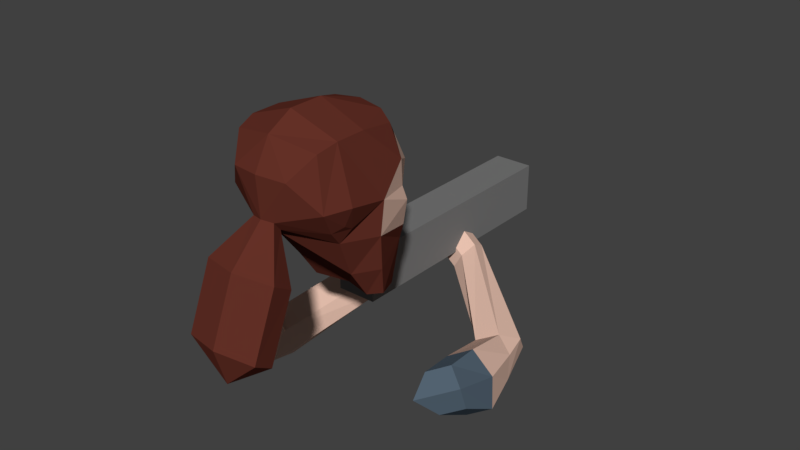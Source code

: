 # Source: player_head.blend  (saved by Blender 2.79.0; exported with 4.5.12 LTS)
import bpy
from mathutils import Matrix  # noqa: F401  (used for matrix-valued properties, if any)

bpy.ops.wm.read_factory_settings(use_empty=True)
scene = bpy.context.scene
scene.name = 'Scene'

# ---- collections
col_collection_1 = bpy.data.collections.new('Collection 1'); scene.collection.children.link(col_collection_1)

# ---- materials (node trees are filled in below, after node groups)
mat_metal = bpy.data.materials.new('metal')
mat_metal.alpha_threshold = 0.0
mat_metal.use_transparent_shadow = False
mat_metal.diffuse_color = (0.1924, 0.1924, 0.1924, 1.0)
mat_metal.roughness = 0.5
mat_metal.specular_intensity = 1.0
mat_metal.line_color = (0.0, 0.0, 0.0, 1.0)
mat_skin = bpy.data.materials.new('skin')
mat_skin.alpha_threshold = 0.0
mat_skin.use_transparent_shadow = False
mat_skin.diffuse_color = (0.8, 0.5325, 0.4278, 1.0)
mat_skin.specular_color = (1.0, 0.7095, 0.6813)
mat_skin.roughness = 0.5
mat_skin.specular_intensity = 0.05
mat_skin.line_color = (0.0, 0.0, 0.0, 1.0)
mat_shirt = bpy.data.materials.new('shirt')
mat_shirt.alpha_threshold = 0.0
mat_shirt.use_transparent_shadow = False
mat_shirt.diffuse_color = (0.1113, 0.1599, 0.2116, 1.0)
mat_shirt.roughness = 0.5
mat_shirt.specular_intensity = 0.1
mat_neard = bpy.data.materials.new('neard')
mat_neard.alpha_threshold = 0.0
mat_neard.use_transparent_shadow = False
mat_neard.diffuse_color = (0.1299, 0.03061, 0.02035, 1.0)
mat_neard.specular_color = (1.0, 0.5894, 0.3247)
mat_neard.roughness = 0.5
mat_neard.specular_intensity = 0.1

# ---- material node trees

# ---- world
world_world = bpy.data.worlds.new('World'); scene.world = world_world
world_world.color = (0.05088, 0.05088, 0.05088)
world_world.use_sun_shadow = False
world_world.sun_shadow_jitter_overblur = 0.0
world_world.cycles.sampling_method = 'MANUAL'

# ---- meshes
me_cube_002 = bpy.data.meshes.new('Cube.002')
me_cube_002.from_pydata([(-0.3944, 0.9593, -1.002), (-0.3944, 0.9593, -0.6827), (-0.3944, 2.539, -1.002), (-0.3944, 2.539, -0.6827), (-0.142, 0.9593, -1.002), (-0.142, 0.9593, -0.6827), (-0.142, 2.539, -1.002), (-0.142, 2.539, -0.6827), (-0.8362, 0.4847, -1.28), (-0.7032, 0.2435, -0.7409), (-0.7382, 0.72, -1.189), (-0.6162, 0.453, -0.6608), (-0.6904, 0.4447, -1.334), (-0.5573, 0.2035, -0.7948), (-0.5924, 0.68, -1.243), (-0.4703, 0.413, -0.7147), (-0.8638, 0.6031, -1.442), (-0.7946, 0.8349, -1.427), (-0.7179, 0.5631, -1.496), (-0.6487, 0.7949, -1.481), (-0.5023, 1.275, -0.9627), (-0.3565, 1.236, -1.017), (-0.5427, 1.364, -1.137), (-0.3968, 1.324, -1.191), (-0.7988, 0.2865, -1.031), (-0.6772, 0.5865, -0.9249), (-0.5314, 0.5465, -0.9788), (-0.6529, 0.2465, -1.085), (-0.431, 1.443, -0.8943), (-0.2852, 1.403, -0.9482), (-0.4714, 1.532, -1.069), (-0.3255, 1.492, -1.123), (-0.8228, 0.7929, -1.287), (-0.85, 0.5439, -1.361), (-0.7042, 0.5039, -1.415), (-0.5641, 0.722, -1.383), (-0.5789, 1.335, -1.029), (-0.3202, 1.264, -1.125), (-0.5076, 1.503, -0.9608), (-0.2489, 1.432, -1.056), (-0.8437, 0.6178, -1.213), (-0.6902, 0.3231, -0.5797), (-0.5849, 0.5469, -1.309), (-0.4315, 0.2521, -0.6754), (-0.8292, 0.719, -1.434), (-0.6833, 0.679, -1.488), (-0.5357, 0.381, -1.053), (-0.7944, 0.4519, -0.9573), (-0.6059, 0.6052, -1.409), (-0.8646, 0.6761, -1.313), (0.632, 1.232, -1.345), (0.7542, 0.6665, -1.168), (0.4945, 1.328, -1.146), (0.6301, 0.6958, -0.9643), (0.499, 1.181, -1.418), (0.6212, 0.6148, -1.242), (0.3574, 1.29, -1.22), (0.4971, 0.6441, -1.038), (-0.05405, 1.903, -0.9878), (-0.04278, 1.812, -0.943), (-0.1536, 1.83, -1.145), (-0.1424, 1.739, -1.1), (0.7389, 0.9312, -1.326), (0.5613, 0.9802, -1.04), (0.4283, 0.9285, -1.113), (0.6058, 0.8796, -1.4), (-0.2222, 1.942, -0.8982), (-0.211, 1.851, -0.8535), (-0.3218, 1.87, -1.055), (-0.3105, 1.778, -1.01), (0.5651, 1.446, -1.203), (0.5297, 1.534, -1.317), (0.3926, 1.495, -1.391), (-0.1082, 1.902, -1.083), (-0.08822, 1.74, -1.004), (-0.2764, 1.941, -0.9939), (-0.2564, 1.779, -0.9145), (0.6138, 1.268, -1.201), (0.7639, 0.5978, -1.002), (0.3778, 1.177, -1.332), (0.528, 0.5061, -1.132), (0.4656, 0.8841, -1.285), (0.7016, 0.9757, -1.155), (0.322, 1.377, -1.335), (0.1685, 0.01762, 0.1795), (0.2261, 0.7616, -0.3763), (0.1227, 0.8296, -0.3394), (0.1712, 0.7795, 0.1984), (0.1534, 0.7047, 0.3403), (0.09098, 0.7828, -0.05646), (0.296, 0.6985, -0.03454), (0.06887, 0.02616, -0.05797), (0.3583, 0.2601, 0.02237), (0.3245, 0.6563, 0.134), (0.3024, 0.5317, -0.4394), (0.1996, 0.8356, 0.0412), (0.1795, 0.7507, -0.658), (0.2794, 0.2528, 0.341), (0.08759, 0.842, -0.6833), (0.08848, 0.8285, -0.2124), (0.3564, 0.4894, -0.01743), (0.2988, 0.1246, 0.01173), (0.267, 0.5808, -0.6144), (0.2796, 0.4322, 0.3422), (0.2469, 0.6621, 0.3021), (0.2567, 0.1388, 0.3077), (0.3326, 0.4899, -0.2241), (0.2587, 0.7516, -0.2831), (0.06213, 0.07328, -0.1126), (0.2987, 0.2673, -0.09742), (0.1815, 0.4295, -0.4703), (0.1117, 0.6747, -0.7138), (0.06335, 0.7361, -0.7369), (0.2892, 0.3295, -0.1328), (0.254, 0.2187, -0.1326), (0.1791, 0.5475, -0.6408), (0.2267, 0.3048, -0.2285), (0.2205, 0.7635, -0.13), (0.3052, 0.7251, -0.1188), (0.2263, -0.1422, -0.2702), (0.1969, -0.004818, -0.3585), (0.2256, -0.2928, -0.6369), (0.2005, -0.1627, -0.7212), (-0.1685, 0.01762, 0.1795), (-0.2261, 0.7616, -0.3763), (-0.1227, 0.8296, -0.3394), (-0.1712, 0.7795, 0.1984), (-0.1534, 0.7047, 0.3403), (-0.09098, 0.7828, -0.05646), (-0.296, 0.6985, -0.03454), (-0.06887, 0.02616, -0.05797), (-0.3583, 0.2601, 0.02237), (-0.3245, 0.6563, 0.134), (-0.3024, 0.5317, -0.4394), (-0.1996, 0.8356, 0.0412), (-0.1795, 0.7507, -0.658), (-0.2794, 0.2528, 0.341), (-0.08759, 0.842, -0.6833), (-0.08848, 0.8285, -0.2124), (-0.3564, 0.4894, -0.01743), (-0.2988, 0.1246, 0.01173), (-0.267, 0.5808, -0.6144), (-0.2796, 0.4322, 0.3422), (-0.2469, 0.6621, 0.3021), (-0.2567, 0.1388, 0.3077), (-0.3326, 0.4899, -0.2241), (-0.2587, 0.7516, -0.2831), (-0.06213, 0.07328, -0.1126), (-0.2987, 0.2673, -0.09742), (-0.1815, 0.4295, -0.4703), (-0.1117, 0.6747, -0.7138), (-0.06335, 0.7361, -0.7369), (-0.2892, 0.3295, -0.1328), (-0.254, 0.2187, -0.1326), (-0.1791, 0.5475, -0.6408), (-0.2267, 0.3048, -0.2285), (-0.2205, 0.7635, -0.13), (-0.3052, 0.7251, -0.1188), (-0.2263, -0.1422, -0.2702), (-0.1969, -0.004818, -0.3585), (-0.2256, -0.2928, -0.6369), (-0.2005, -0.1627, -0.7212), (0.0, -0.01111, 0.187), (0.0, 0.7629, 0.2925), (0.0, 0.8484, -0.3117), (0.0, 0.238, 0.4425), (0.0, 0.7232, 0.3551), (0.0, 0.8664, 0.005903), (0.0, 0.006232, -0.05159), (0.0, 0.4434, 0.4436), (0.0, 0.08638, 0.3588), (0.0, 0.8494, -0.6868), (0.0, 0.8477, -0.2307), (0.0, 0.1148, -0.1572), (0.0, 0.6102, -0.6574), (0.0, 0.946, -0.1866), (0.0, 0.8544, -0.3633), (0.0, -0.1996, -0.2519), (0.0, 0.03509, -0.3898), (0.0, -0.3488, -0.6138), (0.0, -0.1294, -0.7506), (0.0, -0.2789, -0.8398)], [], [(0, 1, 3, 2), (2, 3, 7, 6), (6, 7, 5, 4), (4, 5, 1, 0), (2, 6, 4, 0), (7, 3, 1, 5), (47, 41, 11, 25), (25, 11, 15, 26), (46, 43, 13, 27), (27, 13, 9, 24), (49, 32, 17, 44), (43, 41, 9, 13), (44, 45, 18, 16), (48, 34, 18, 45), (34, 33, 16, 18), (32, 10, 20, 36), (36, 20, 28, 38), (35, 19, 23, 37), (10, 14, 21, 20), (19, 17, 22, 23), (12, 27, 24, 8), (42, 46, 27, 12), (10, 25, 26, 14), (40, 47, 25, 10), (38, 39, 31, 30), (20, 21, 29, 28), (37, 23, 31, 39), (23, 22, 30, 31), (21, 37, 39, 29), (28, 29, 39, 38), (14, 35, 37, 21), (22, 36, 38, 30), (17, 32, 36, 22), (12, 8, 33, 34), (42, 12, 34, 48), (40, 10, 32, 49), (8, 40, 49, 33), (14, 42, 48, 35), (8, 24, 47, 40), (14, 26, 46, 42), (35, 48, 45, 19), (17, 19, 45, 44), (15, 11, 41, 43), (33, 49, 44, 16), (26, 15, 43, 46), (24, 9, 41, 47), (82, 63, 53, 78), (63, 64, 57, 53), (81, 65, 55, 80), (65, 62, 51, 55), (80, 55, 51, 78), (70, 73, 58, 52), (73, 75, 66, 58), (83, 74, 61, 72), (52, 58, 59, 56), (72, 61, 60, 71), (54, 50, 62, 65), (79, 54, 65, 81), (52, 56, 64, 63), (77, 52, 63, 82), (75, 68, 69, 76), (58, 66, 67, 59), (74, 76, 69, 61), (61, 69, 68, 60), (59, 67, 76, 74), (66, 75, 76, 67), (56, 59, 74, 83), (60, 68, 75, 73), (71, 60, 73, 70), (54, 72, 71, 50), (79, 83, 72, 54), (77, 70, 52), (50, 71, 70, 77), (56, 83, 79), (50, 77, 82, 62), (56, 79, 81, 64), (57, 80, 78, 53), (64, 81, 80, 57), (62, 82, 78, 51), (84, 162, 168, 91), (84, 105, 170, 162), (84, 91, 101, 105), (97, 92, 100, 103), (97, 105, 101, 92), (93, 103, 100), (93, 104, 103), (85, 107, 106, 94), (85, 94, 102, 96), (86, 164, 172, 99), (86, 176, 164), (86, 85, 96, 98), (86, 99, 107, 85), (87, 95, 167, 163), (87, 93, 95), (87, 88, 104, 93), (87, 163, 166, 88), (97, 103, 169, 165), (97, 165, 170, 105), (88, 166, 169, 103), (88, 103, 104), (89, 167, 95), (89, 175, 167), (118, 117, 90), (90, 95, 93), (90, 93, 100), (118, 100, 106, 107), (94, 110, 115, 102), (92, 109, 113, 100), (101, 114, 109, 92), (100, 113, 116, 106), (102, 115, 111, 96), (98, 112, 174, 171), (96, 111, 112, 98), (173, 108, 120, 178), (106, 116, 110, 94), (91, 108, 114, 101), (89, 95, 90), (89, 117, 99), (99, 175, 89), (172, 175, 99), (98, 171, 176, 86), (90, 117, 89), (99, 117, 107), (107, 117, 118), (90, 100, 118), (110, 116, 173), (116, 113, 114), (113, 109, 114), (114, 108, 116), (108, 173, 116), (173, 174, 110), (174, 112, 111), (111, 115, 174), (115, 110, 174), (119, 177, 179, 121), (91, 168, 177, 119), (108, 91, 119, 120), (122, 121, 181), (120, 119, 121, 122), (178, 120, 122, 180), (121, 179, 181), (180, 122, 181), (123, 130, 168, 162), (123, 162, 170, 144), (123, 144, 140, 130), (136, 142, 139, 131), (136, 131, 140, 144), (132, 139, 142), (132, 142, 143), (124, 133, 145, 146), (124, 135, 141, 133), (125, 138, 172, 164), (125, 164, 176), (125, 137, 135, 124), (125, 124, 146, 138), (126, 163, 167, 134), (126, 134, 132), (126, 132, 143, 127), (126, 127, 166, 163), (136, 165, 169, 142), (136, 144, 170, 165), (127, 142, 169, 166), (127, 143, 142), (128, 134, 167), (128, 167, 175), (157, 129, 156), (129, 132, 134), (129, 139, 132), (157, 146, 145, 139), (133, 141, 154, 149), (131, 139, 152, 148), (140, 131, 148, 153), (139, 145, 155, 152), (141, 135, 150, 154), (137, 171, 174, 151), (135, 137, 151, 150), (173, 178, 159, 147), (145, 133, 149, 155), (130, 140, 153, 147), (128, 129, 134), (128, 138, 156), (138, 128, 175), (172, 138, 175), (137, 125, 176, 171), (129, 128, 156), (138, 146, 156), (146, 157, 156), (129, 157, 139), (149, 173, 155), (155, 153, 152), (152, 153, 148), (153, 155, 147), (147, 155, 173), (173, 149, 174), (174, 150, 151), (150, 174, 154), (154, 174, 149), (158, 160, 179, 177), (130, 158, 177, 168), (147, 159, 158, 130), (161, 181, 160), (159, 161, 160, 158), (178, 180, 161, 159), (160, 181, 179), (180, 181, 161)])
me_cube_002.polygons.foreach_set('material_index', [0, 0, 0, 0, 0, 0, 2, 2, 2, 2, 1, 2, 1, 1, 1, 1, 1, 1, 1, 1, 1, 1, 1, 1, 1, 1, 1, 1, 1, 1, 1, 1, 1, 1, 1, 1, 1, 1, 1, 1, 1, 1, 2, 1, 2, 2, 2, 2, 2, 2, 2, 1, 1, 1, 1, 1, 1, 1, 1, 1, 1, 1, 1, 1, 1, 1, 1, 1, 1, 1, 1, 1, 1, 1, 1, 1, 2, 2, 2, 3, 3, 3, 3, 3, 3, 3, 3, 3, 3, 1, 3, 3, 1, 1, 3, 3, 3, 3, 3, 3, 1, 1, 1, 1, 1, 1, 3, 3, 3, 3, 3, 3, 3, 3, 3, 3, 1, 1, 1, 1, 3, 1, 1, 1, 1, 3, 3, 3, 3, 3, 3, 3, 3, 3, 3, 3, 3, 3, 3, 3, 3, 3, 3, 3, 3, 3, 3, 3, 3, 3, 3, 3, 1, 3, 3, 1, 1, 3, 3, 3, 3, 3, 3, 1, 1, 1, 1, 1, 1, 3, 3, 3, 3, 3, 3, 3, 3, 3, 3, 1, 1, 1, 1, 3, 1, 1, 1, 1, 3, 3, 3, 3, 3, 3, 3, 3, 3, 3, 3, 3, 3, 3, 3, 3, 3])
me_cube_002.materials.append(mat_metal)
me_cube_002.materials.append(mat_skin)
me_cube_002.materials.append(mat_shirt)
me_cube_002.materials.append(mat_neard)
me_cube_002.use_remesh_preserve_volume = False
me_cube_002.use_remesh_preserve_attributes = False
me_cube_002.use_mirror_vertex_groups = False
me_cube_002.update()

# ---- objects
ob_cube_002 = bpy.data.objects.new('Cube.002', me_cube_002)

# ---- transforms, parenting, visibility, modifiers, constraints
ob_cube_002.location = (0.0, 0.0, 0.0)
ob_cube_002.lineart.crease_threshold = 0.0

# ---- collection membership
col_collection_1.objects.link(ob_cube_002)

# ---- scene / render settings (as saved in the file)
scene.frame_start = 1; scene.frame_end = 250; scene.frame_set(1)
scene.render.engine = 'BLENDER_EEVEE_NEXT'
scene.render.resolution_percentage = 50
scene.render.dither_intensity = 0.0
scene.cycles.use_denoising = False
scene.cycles.samples = 128
scene.cycles.sampling_pattern = 'TABULATED_SOBOL'
scene.cycles.use_adaptive_sampling = False
scene.cycles.use_light_tree = False
scene.cycles.blur_glossy = 0.0
scene.cycles.sample_clamp_indirect = 0.0
scene.view_settings.view_transform = 'Standard'
bpy.context.view_layer.update()

# ---- added for rendering (the .blend has no active camera and no usable light): camera, sun
cam_auto = bpy.data.cameras.new('AutoCamera')
cam_auto.lens = 50.0
cam_auto.sensor_width = 36.0
cam_auto.clip_end = 1000.0
ob_auto_camera = bpy.data.objects.new('AutoCamera', cam_auto)
scene.collection.objects.link(ob_auto_camera)
ob_auto_camera.location = (3.50348, -3.1695, 2.3169)
ob_auto_camera.rotation_euler = (1.09748, -7.21219e-08, 0.694738)
scene.camera = ob_auto_camera
light_auto_sun = bpy.data.lights.new('AutoSun', 'SUN')
light_auto_sun.energy = 3.0
light_auto_sun.angle = 0.0523599
ob_auto_sun = bpy.data.objects.new('AutoSun', light_auto_sun)
scene.collection.objects.link(ob_auto_sun)
ob_auto_sun.rotation_euler = (0.872665, 0.174533, 0.523599)
bpy.context.view_layer.update()

